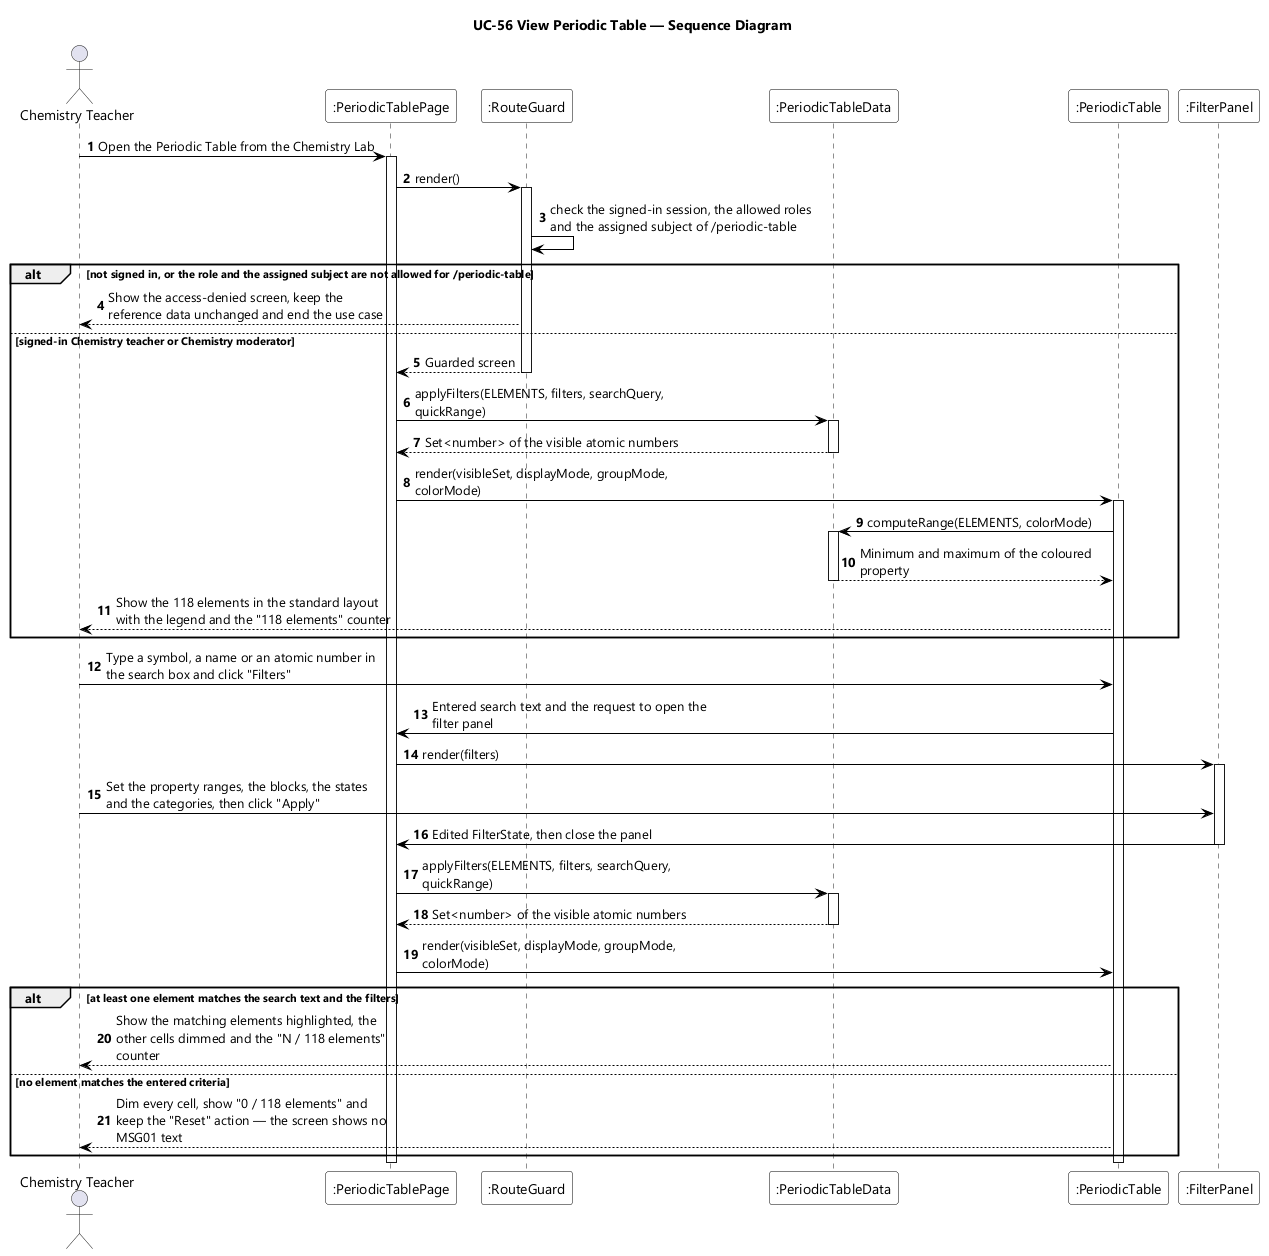

The diagram above was rendered by PlantUML. Its source (embedded in the PNG):
@startuml UC-56 View Periodic Table - Sequence Diagram
skinparamlocked dpi 96
skinparam defaultFontName "Segoe UI"
skinparam shadowing false
skinparam ParticipantBackgroundColor #FFFFFF
skinparam ParticipantBorderColor #000000
skinparam ArrowColor #000000
skinparam sequenceMessageAlign left
skinparam maxMessageSize 280
title UC-56 View Periodic Table — Sequence Diagram

actor "Chemistry Teacher" as Teacher
participant ":PeriodicTablePage" as PAGE
participant ":RouteGuard" as GUARD
participant ":PeriodicTableData" as DATA
participant ":PeriodicTable" as GRID
participant ":FilterPanel" as FILTER

autonumber
Teacher -> PAGE : Open the Periodic Table from the Chemistry Lab
activate PAGE
PAGE -> GUARD : render()
activate GUARD
GUARD -> GUARD : check the signed-in session, the allowed roles and the assigned subject of /periodic-table

alt not signed in, or the role and the assigned subject are not allowed for /periodic-table
  GUARD --> Teacher : Show the access-denied screen, keep the reference data unchanged and end the use case
else signed-in Chemistry teacher or Chemistry moderator
  GUARD --> PAGE : Guarded screen
  deactivate GUARD
  PAGE -> DATA : applyFilters(ELEMENTS, filters, searchQuery, quickRange)
  activate DATA
  DATA --> PAGE : Set<number> of the visible atomic numbers
  deactivate DATA
  PAGE -> GRID : render(visibleSet, displayMode, groupMode, colorMode)
  activate GRID
  GRID -> DATA : computeRange(ELEMENTS, colorMode)
  activate DATA
  DATA --> GRID : Minimum and maximum of the coloured property
  deactivate DATA
  GRID --> Teacher : Show the 118 elements in the standard layout with the legend and the "118 elements" counter
end

Teacher -> GRID : Type a symbol, a name or an atomic number in the search box and click "Filters"
GRID -> PAGE : Entered search text and the request to open the filter panel
PAGE -> FILTER : render(filters)
activate FILTER
Teacher -> FILTER : Set the property ranges, the blocks, the states and the categories, then click "Apply"
FILTER -> PAGE : Edited FilterState, then close the panel
deactivate FILTER
PAGE -> DATA : applyFilters(ELEMENTS, filters, searchQuery, quickRange)
activate DATA
DATA --> PAGE : Set<number> of the visible atomic numbers
deactivate DATA
PAGE -> GRID : render(visibleSet, displayMode, groupMode, colorMode)

alt at least one element matches the search text and the filters
  GRID --> Teacher : Show the matching elements highlighted, the other cells dimmed and the "N / 118 elements" counter
else no element matches the entered criteria
  GRID --> Teacher : Dim every cell, show "0 / 118 elements" and keep the "Reset" action — the screen shows no MSG01 text
end
deactivate GRID
deactivate PAGE
@enduml